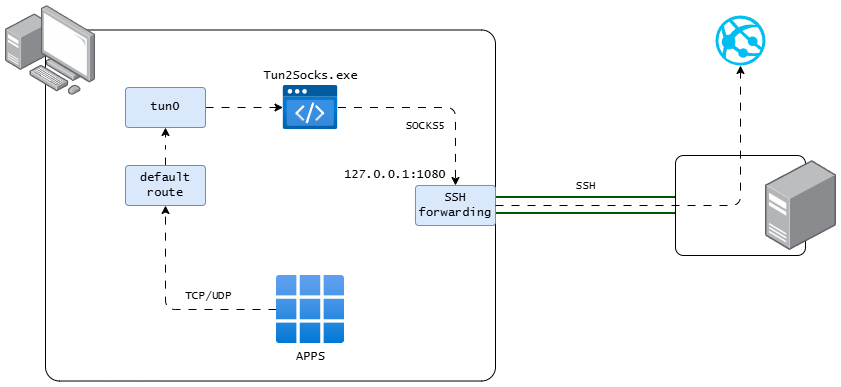

The diagram above was exported from draw.io. Its source (the exported page's mxGraphModel, read from the mxfile embedded in the PNG):
<mxGraphModel dx="1426" dy="841" grid="1" gridSize="10" guides="1" tooltips="1" connect="1" arrows="1" fold="1" page="1" pageScale="1" pageWidth="2336" pageHeight="1654" math="0" shadow="0">
  <root>
    <mxCell id="0" />
    <mxCell id="1" parent="0" />
    <mxCell id="Gg4IHI8NkeApQn0c3M1B-3" value="SSH" style="edgeStyle=orthogonalEdgeStyle;rounded=0;orthogonalLoop=1;jettySize=auto;html=1;exitX=1;exitY=0.5;exitDx=0;exitDy=0;shape=link;width=15;fontFamily=Lucida Console;fillColor=#008a00;strokeColor=#005700;flowAnimation=0;strokeWidth=2;" parent="1" source="Gg4IHI8NkeApQn0c3M1B-1" target="Gg4IHI8NkeApQn0c3M1B-2" edge="1">
      <mxGeometry y="20" relative="1" as="geometry">
        <mxPoint as="offset" />
      </mxGeometry>
    </mxCell>
    <mxCell id="Gg4IHI8NkeApQn0c3M1B-1" value="" style="rounded=1;whiteSpace=wrap;html=1;arcSize=4;strokeColor=default;fontFamily=Lucida Console;" parent="1" vertex="1">
      <mxGeometry x="240" y="264.49" width="450" height="351.02" as="geometry" />
    </mxCell>
    <mxCell id="Gg4IHI8NkeApQn0c3M1B-2" value="" style="rounded=1;whiteSpace=wrap;html=1;arcSize=8;strokeColor=default;fontFamily=Lucida Console;" parent="1" vertex="1">
      <mxGeometry x="870" y="390" width="130" height="100" as="geometry" />
    </mxCell>
    <mxCell id="Gg4IHI8NkeApQn0c3M1B-11" value="SOCKS5" style="edgeStyle=orthogonalEdgeStyle;rounded=1;orthogonalLoop=1;jettySize=auto;html=1;fontFamily=Lucida Console;flowAnimation=1;curved=0;" parent="1" source="Gg4IHI8NkeApQn0c3M1B-12" target="Gg4IHI8NkeApQn0c3M1B-10" edge="1">
      <mxGeometry x="-0.105" y="-18" relative="1" as="geometry">
        <mxPoint as="offset" />
      </mxGeometry>
    </mxCell>
    <mxCell id="Gg4IHI8NkeApQn0c3M1B-28" style="edgeStyle=orthogonalEdgeStyle;rounded=0;orthogonalLoop=1;jettySize=auto;html=1;flowAnimation=1;fontFamily=Lucida Console;" parent="1" source="Gg4IHI8NkeApQn0c3M1B-4" target="Gg4IHI8NkeApQn0c3M1B-12" edge="1">
      <mxGeometry relative="1" as="geometry" />
    </mxCell>
    <mxCell id="Gg4IHI8NkeApQn0c3M1B-4" value="tun0" style="rounded=1;whiteSpace=wrap;html=1;arcSize=8;strokeColor=#6c8ebf;fillColor=#dae8fc;fontFamily=Lucida Console;" parent="1" vertex="1">
      <mxGeometry x="320" y="322" width="80" height="40" as="geometry" />
    </mxCell>
    <mxCell id="Gg4IHI8NkeApQn0c3M1B-9" value="TCP/UDP" style="edgeStyle=orthogonalEdgeStyle;rounded=1;orthogonalLoop=1;jettySize=auto;html=1;curved=0;fontFamily=Lucida Console;flowAnimation=1;" parent="1" source="Gg4IHI8NkeApQn0c3M1B-8" target="Gg4IHI8NkeApQn0c3M1B-15" edge="1">
      <mxGeometry x="-0.3689" y="-14" relative="1" as="geometry">
        <Array as="points">
          <mxPoint x="360" y="544" />
        </Array>
        <mxPoint as="offset" />
      </mxGeometry>
    </mxCell>
    <mxCell id="Gg4IHI8NkeApQn0c3M1B-8" value="APPS" style="image;aspect=fixed;html=1;points=[];align=center;fontSize=12;image=img/lib/azure2/intune/Client_Apps.svg;fontFamily=Lucida Console;" parent="1" vertex="1">
      <mxGeometry x="471" y="510" width="68" height="68" as="geometry" />
    </mxCell>
    <mxCell id="Gg4IHI8NkeApQn0c3M1B-10" value="SSH&lt;div&gt;forwarding&lt;/div&gt;" style="rounded=1;whiteSpace=wrap;html=1;arcSize=8;strokeColor=#6c8ebf;fillColor=#dae8fc;fontFamily=Lucida Console;" parent="1" vertex="1">
      <mxGeometry x="610" y="420" width="80" height="40" as="geometry" />
    </mxCell>
    <mxCell id="Gg4IHI8NkeApQn0c3M1B-12" value="Tun2Socks.exe" style="image;aspect=fixed;html=1;points=[];align=center;fontSize=12;image=img/lib/azure2/preview/Static_Apps.svg;labelPosition=center;verticalLabelPosition=top;verticalAlign=bottom;fontFamily=Lucida Console;" parent="1" vertex="1">
      <mxGeometry x="477.5" y="320" width="55" height="44" as="geometry" />
    </mxCell>
    <mxCell id="Gg4IHI8NkeApQn0c3M1B-17" style="edgeStyle=orthogonalEdgeStyle;rounded=0;orthogonalLoop=1;jettySize=auto;html=1;flowAnimation=1;fontFamily=Lucida Console;" parent="1" source="Gg4IHI8NkeApQn0c3M1B-15" target="Gg4IHI8NkeApQn0c3M1B-4" edge="1">
      <mxGeometry relative="1" as="geometry" />
    </mxCell>
    <mxCell id="Gg4IHI8NkeApQn0c3M1B-15" value="&lt;div&gt;default&lt;/div&gt;route" style="rounded=1;whiteSpace=wrap;html=1;arcSize=8;strokeColor=#6c8ebf;fillColor=#dae8fc;fontFamily=Lucida Console;" parent="1" vertex="1">
      <mxGeometry x="320" y="400" width="80" height="40" as="geometry" />
    </mxCell>
    <mxCell id="Gg4IHI8NkeApQn0c3M1B-19" value="" style="image;points=[];aspect=fixed;html=1;align=center;shadow=0;dashed=0;image=img/lib/allied_telesis/computer_and_terminals/Personal_Computer_with_Server.svg;fontFamily=Lucida Console;" parent="1" vertex="1">
      <mxGeometry x="200" y="240" width="90" height="90" as="geometry" />
    </mxCell>
    <mxCell id="Gg4IHI8NkeApQn0c3M1B-20" value="" style="image;points=[];aspect=fixed;html=1;align=center;shadow=0;dashed=0;image=img/lib/allied_telesis/computer_and_terminals/Server_Desktop.svg;fontFamily=Lucida Console;" parent="1" vertex="1">
      <mxGeometry x="960" y="395" width="71" height="90" as="geometry" />
    </mxCell>
    <mxCell id="Gg4IHI8NkeApQn0c3M1B-26" value="" style="verticalLabelPosition=bottom;html=1;verticalAlign=top;align=center;strokeColor=none;fillColor=#00BEF2;shape=mxgraph.azure.azure_website;pointerEvents=1;fontFamily=Lucida Console;" parent="1" vertex="1">
      <mxGeometry x="910" y="250" width="50" height="50" as="geometry" />
    </mxCell>
    <mxCell id="Gg4IHI8NkeApQn0c3M1B-27" style="edgeStyle=orthogonalEdgeStyle;rounded=1;orthogonalLoop=1;jettySize=auto;html=1;exitX=1;exitY=0.5;exitDx=0;exitDy=0;entryX=0.5;entryY=1;entryDx=0;entryDy=0;entryPerimeter=0;flowAnimation=1;curved=0;fontFamily=Lucida Console;" parent="1" source="Gg4IHI8NkeApQn0c3M1B-10" target="Gg4IHI8NkeApQn0c3M1B-26" edge="1">
      <mxGeometry relative="1" as="geometry" />
    </mxCell>
    <mxCell id="Gg4IHI8NkeApQn0c3M1B-29" value="127.0.0.1:1080" style="text;html=1;whiteSpace=wrap;strokeColor=none;fillColor=none;align=center;verticalAlign=middle;rounded=0;fontFamily=Lucida Console;" parent="1" vertex="1">
      <mxGeometry x="530" y="400" width="120" height="20" as="geometry" />
    </mxCell>
  </root>
</mxGraphModel>